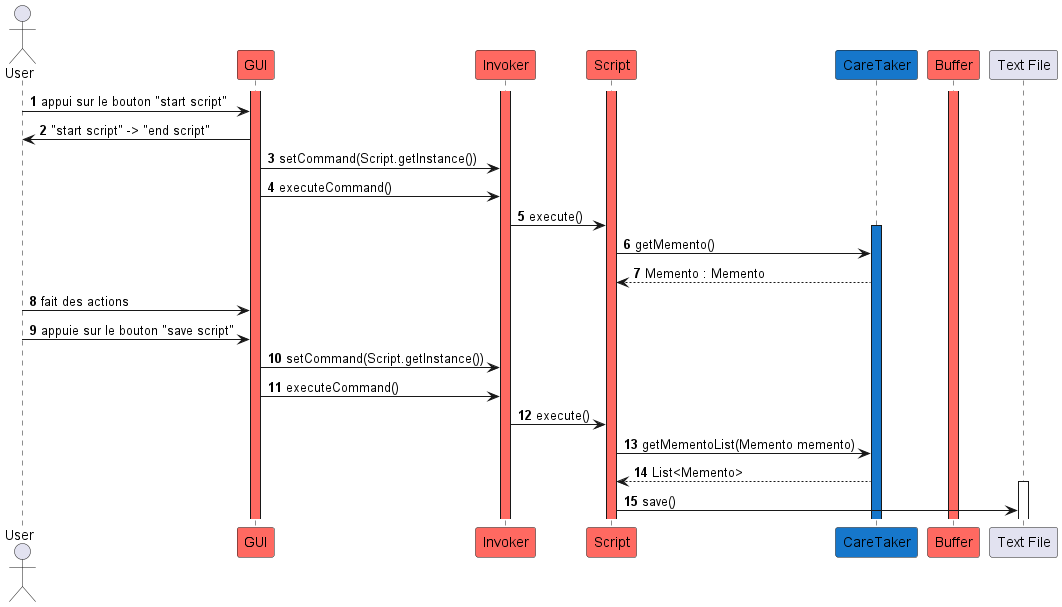

The diagram above was rendered by PlantUML. Its source (embedded in the PNG):
@startuml
'https://plantuml.com/sequence-diagram

autonumber

actor User

participant GUI #ff6961
participant Invoker #ff6961
participant Script #ff6961
participant CareTaker #1677CB
participant Buffer #ff6961

activate GUI #ff6961
activate Invoker #ff6961
activate Script #ff6961
activate Buffer #ff6961


User -> GUI : appui sur le bouton "start script"
GUI -> User : "start script" -> "end script"

GUI -> Invoker : setCommand(Script.getInstance())
GUI -> Invoker : executeCommand()

Invoker -> Script : execute()

activate CareTaker #1677CB

Script -> CareTaker : getMemento()
CareTaker --> Script : Memento : Memento

User -> GUI : fait des actions
User -> GUI : appuie sur le bouton "save script"

GUI -> Invoker : setCommand(Script.getInstance())
GUI -> Invoker : executeCommand()
Invoker -> Script : execute()

Script -> CareTaker : getMementoList(Memento memento)
CareTaker --> Script : List<Memento>

activate "Text File"
Script -> "Text File" : save()


@enduml